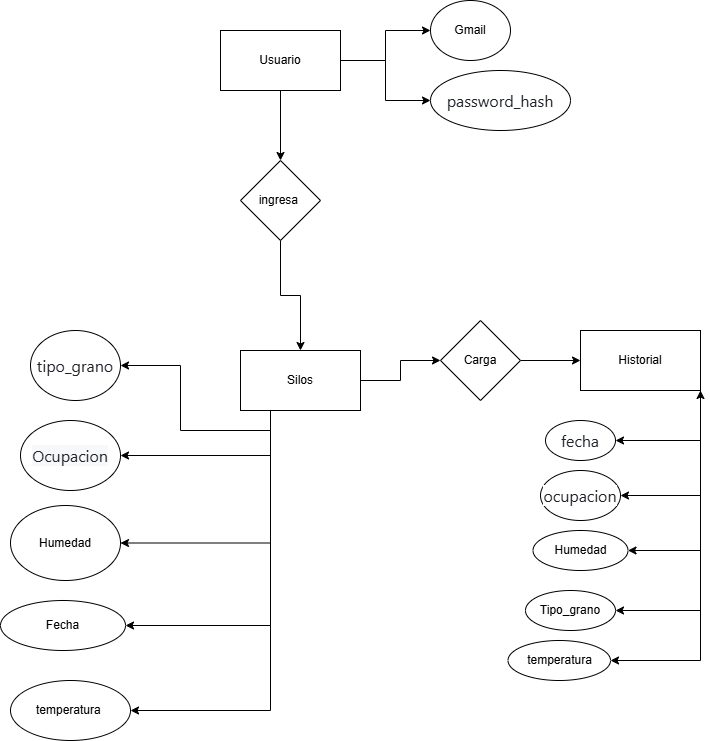

The diagram above was exported from draw.io. Its source (the exported page's mxGraphModel, read from the mxfile embedded in the PNG):
<mxGraphModel dx="1426" dy="795" grid="1" gridSize="10" guides="1" tooltips="1" connect="1" arrows="1" fold="1" page="1" pageScale="1" pageWidth="850" pageHeight="1100" math="0" shadow="0">
  <root>
    <mxCell id="0" />
    <mxCell id="1" parent="0" />
    <mxCell id="P-6txoWYtNe2KonWWkbS-1" value="" style="edgeStyle=orthogonalEdgeStyle;rounded=0;orthogonalLoop=1;jettySize=auto;html=1;" edge="1" parent="1" source="P-6txoWYtNe2KonWWkbS-4" target="P-6txoWYtNe2KonWWkbS-6">
      <mxGeometry relative="1" as="geometry" />
    </mxCell>
    <mxCell id="P-6txoWYtNe2KonWWkbS-2" value="" style="edgeStyle=orthogonalEdgeStyle;rounded=0;orthogonalLoop=1;jettySize=auto;html=1;entryX=0;entryY=0.5;entryDx=0;entryDy=0;" edge="1" parent="1" source="P-6txoWYtNe2KonWWkbS-4" target="P-6txoWYtNe2KonWWkbS-21">
      <mxGeometry relative="1" as="geometry">
        <mxPoint x="520" y="20" as="targetPoint" />
      </mxGeometry>
    </mxCell>
    <mxCell id="P-6txoWYtNe2KonWWkbS-3" style="edgeStyle=orthogonalEdgeStyle;rounded=0;orthogonalLoop=1;jettySize=auto;html=1;entryX=0;entryY=0.5;entryDx=0;entryDy=0;" edge="1" parent="1" source="P-6txoWYtNe2KonWWkbS-4" target="P-6txoWYtNe2KonWWkbS-22">
      <mxGeometry relative="1" as="geometry" />
    </mxCell>
    <mxCell id="P-6txoWYtNe2KonWWkbS-4" value="Usuario" style="rounded=0;whiteSpace=wrap;html=1;" vertex="1" parent="1">
      <mxGeometry x="330" y="30" width="120" height="60" as="geometry" />
    </mxCell>
    <mxCell id="P-6txoWYtNe2KonWWkbS-5" value="" style="edgeStyle=orthogonalEdgeStyle;rounded=0;orthogonalLoop=1;jettySize=auto;html=1;" edge="1" parent="1" source="P-6txoWYtNe2KonWWkbS-6" target="P-6txoWYtNe2KonWWkbS-13">
      <mxGeometry relative="1" as="geometry" />
    </mxCell>
    <mxCell id="P-6txoWYtNe2KonWWkbS-6" value="ingresa&amp;nbsp;" style="rhombus;whiteSpace=wrap;html=1;rounded=0;" vertex="1" parent="1">
      <mxGeometry x="350" y="160" width="80" height="80" as="geometry" />
    </mxCell>
    <mxCell id="P-6txoWYtNe2KonWWkbS-7" value="" style="edgeStyle=orthogonalEdgeStyle;rounded=0;orthogonalLoop=1;jettySize=auto;html=1;" edge="1" parent="1" source="P-6txoWYtNe2KonWWkbS-13" target="P-6txoWYtNe2KonWWkbS-15">
      <mxGeometry relative="1" as="geometry" />
    </mxCell>
    <mxCell id="P-6txoWYtNe2KonWWkbS-8" style="edgeStyle=orthogonalEdgeStyle;rounded=0;orthogonalLoop=1;jettySize=auto;html=1;exitX=0.25;exitY=1;exitDx=0;exitDy=0;entryX=1;entryY=0.5;entryDx=0;entryDy=0;" edge="1" parent="1" source="P-6txoWYtNe2KonWWkbS-13" target="P-6txoWYtNe2KonWWkbS-28">
      <mxGeometry relative="1" as="geometry" />
    </mxCell>
    <mxCell id="P-6txoWYtNe2KonWWkbS-9" style="edgeStyle=orthogonalEdgeStyle;rounded=0;orthogonalLoop=1;jettySize=auto;html=1;exitX=0.25;exitY=1;exitDx=0;exitDy=0;entryX=1;entryY=0.5;entryDx=0;entryDy=0;" edge="1" parent="1" source="P-6txoWYtNe2KonWWkbS-13" target="P-6txoWYtNe2KonWWkbS-31">
      <mxGeometry relative="1" as="geometry" />
    </mxCell>
    <mxCell id="P-6txoWYtNe2KonWWkbS-10" style="edgeStyle=orthogonalEdgeStyle;rounded=0;orthogonalLoop=1;jettySize=auto;html=1;exitX=0.25;exitY=1;exitDx=0;exitDy=0;entryX=1;entryY=0.5;entryDx=0;entryDy=0;" edge="1" parent="1" source="P-6txoWYtNe2KonWWkbS-13" target="P-6txoWYtNe2KonWWkbS-25">
      <mxGeometry relative="1" as="geometry" />
    </mxCell>
    <mxCell id="P-6txoWYtNe2KonWWkbS-11" style="edgeStyle=orthogonalEdgeStyle;rounded=0;orthogonalLoop=1;jettySize=auto;html=1;exitX=0.25;exitY=1;exitDx=0;exitDy=0;entryX=1;entryY=0.5;entryDx=0;entryDy=0;" edge="1" parent="1" source="P-6txoWYtNe2KonWWkbS-13" target="P-6txoWYtNe2KonWWkbS-24">
      <mxGeometry relative="1" as="geometry" />
    </mxCell>
    <mxCell id="P-6txoWYtNe2KonWWkbS-12" style="edgeStyle=orthogonalEdgeStyle;rounded=0;orthogonalLoop=1;jettySize=auto;html=1;exitX=0.25;exitY=1;exitDx=0;exitDy=0;" edge="1" parent="1" source="P-6txoWYtNe2KonWWkbS-13">
      <mxGeometry relative="1" as="geometry">
        <Array as="points">
          <mxPoint x="380" y="710" />
        </Array>
        <mxPoint x="430" y="780" as="sourcePoint" />
        <mxPoint x="240" y="710" as="targetPoint" />
      </mxGeometry>
    </mxCell>
    <mxCell id="P-6txoWYtNe2KonWWkbS-13" value="Silos" style="whiteSpace=wrap;html=1;rounded=0;" vertex="1" parent="1">
      <mxGeometry x="350" y="350" width="120" height="60" as="geometry" />
    </mxCell>
    <mxCell id="P-6txoWYtNe2KonWWkbS-14" value="" style="edgeStyle=orthogonalEdgeStyle;rounded=0;orthogonalLoop=1;jettySize=auto;html=1;" edge="1" parent="1" source="P-6txoWYtNe2KonWWkbS-15" target="P-6txoWYtNe2KonWWkbS-20">
      <mxGeometry relative="1" as="geometry" />
    </mxCell>
    <mxCell id="P-6txoWYtNe2KonWWkbS-15" value="Carga" style="rhombus;whiteSpace=wrap;html=1;rounded=0;" vertex="1" parent="1">
      <mxGeometry x="550" y="320" width="80" height="80" as="geometry" />
    </mxCell>
    <mxCell id="P-6txoWYtNe2KonWWkbS-16" style="edgeStyle=orthogonalEdgeStyle;rounded=0;orthogonalLoop=1;jettySize=auto;html=1;exitX=1;exitY=1;exitDx=0;exitDy=0;entryX=1;entryY=0.5;entryDx=0;entryDy=0;" edge="1" parent="1" source="P-6txoWYtNe2KonWWkbS-20" target="P-6txoWYtNe2KonWWkbS-29">
      <mxGeometry relative="1" as="geometry">
        <Array as="points">
          <mxPoint x="810" y="550" />
        </Array>
      </mxGeometry>
    </mxCell>
    <mxCell id="P-6txoWYtNe2KonWWkbS-17" style="edgeStyle=orthogonalEdgeStyle;rounded=0;orthogonalLoop=1;jettySize=auto;html=1;exitX=1;exitY=1;exitDx=0;exitDy=0;entryX=1;entryY=0.5;entryDx=0;entryDy=0;" edge="1" parent="1" source="P-6txoWYtNe2KonWWkbS-20" target="P-6txoWYtNe2KonWWkbS-30">
      <mxGeometry relative="1" as="geometry" />
    </mxCell>
    <mxCell id="P-6txoWYtNe2KonWWkbS-18" style="edgeStyle=orthogonalEdgeStyle;rounded=0;orthogonalLoop=1;jettySize=auto;html=1;exitX=1;exitY=1;exitDx=0;exitDy=0;entryX=1;entryY=0.5;entryDx=0;entryDy=0;" edge="1" parent="1" source="P-6txoWYtNe2KonWWkbS-20" target="P-6txoWYtNe2KonWWkbS-27">
      <mxGeometry relative="1" as="geometry" />
    </mxCell>
    <mxCell id="P-6txoWYtNe2KonWWkbS-19" style="edgeStyle=orthogonalEdgeStyle;rounded=0;orthogonalLoop=1;jettySize=auto;html=1;exitX=1;exitY=1;exitDx=0;exitDy=0;entryX=1;entryY=0.5;entryDx=0;entryDy=0;" edge="1" parent="1" source="P-6txoWYtNe2KonWWkbS-20" target="P-6txoWYtNe2KonWWkbS-26">
      <mxGeometry relative="1" as="geometry" />
    </mxCell>
    <mxCell id="P-6txoWYtNe2KonWWkbS-20" value="Historial" style="whiteSpace=wrap;html=1;rounded=0;" vertex="1" parent="1">
      <mxGeometry x="690" y="330" width="120" height="60" as="geometry" />
    </mxCell>
    <mxCell id="P-6txoWYtNe2KonWWkbS-21" value="&lt;span style=&quot;color: rgb(31, 35, 40); font-family: -apple-system, BlinkMacSystemFont, &amp;quot;Segoe UI&amp;quot;, &amp;quot;Noto Sans&amp;quot;, Helvetica, Arial, sans-serif, &amp;quot;Apple Color Emoji&amp;quot;, &amp;quot;Segoe UI Emoji&amp;quot;; font-size: 16px; text-align: start; background-color: rgb(255, 255, 255);&quot;&gt;password_hash&lt;/span&gt;" style="ellipse;whiteSpace=wrap;html=1;" vertex="1" parent="1">
      <mxGeometry x="540" y="70" width="140" height="60" as="geometry" />
    </mxCell>
    <mxCell id="P-6txoWYtNe2KonWWkbS-22" value="Gmail" style="ellipse;whiteSpace=wrap;html=1;" vertex="1" parent="1">
      <mxGeometry x="540" width="80" height="60" as="geometry" />
    </mxCell>
    <mxCell id="P-6txoWYtNe2KonWWkbS-24" value="&lt;span style=&quot;color: rgb(31, 35, 40); font-family: -apple-system, BlinkMacSystemFont, &amp;quot;Segoe UI&amp;quot;, &amp;quot;Noto Sans&amp;quot;, Helvetica, Arial, sans-serif, &amp;quot;Apple Color Emoji&amp;quot;, &amp;quot;Segoe UI Emoji&amp;quot;; font-size: 16px; text-align: start; background-color: rgb(255, 255, 255);&quot;&gt;tipo_grano&lt;/span&gt;" style="ellipse;whiteSpace=wrap;html=1;" vertex="1" parent="1">
      <mxGeometry x="140" y="330" width="90" height="70" as="geometry" />
    </mxCell>
    <mxCell id="P-6txoWYtNe2KonWWkbS-25" value="&lt;span style=&quot;color: rgb(31, 35, 40); font-family: -apple-system, BlinkMacSystemFont, &amp;quot;Segoe UI&amp;quot;, &amp;quot;Noto Sans&amp;quot;, Helvetica, Arial, sans-serif, &amp;quot;Apple Color Emoji&amp;quot;, &amp;quot;Segoe UI Emoji&amp;quot;; font-size: 16px; text-align: start; background-color: rgb(246, 248, 250);&quot;&gt;Ocupacion&lt;/span&gt;" style="ellipse;whiteSpace=wrap;html=1;" vertex="1" parent="1">
      <mxGeometry x="130" y="420" width="100" height="70" as="geometry" />
    </mxCell>
    <mxCell id="P-6txoWYtNe2KonWWkbS-26" value="&lt;span style=&quot;color: rgb(31, 35, 40); font-family: -apple-system, BlinkMacSystemFont, &amp;quot;Segoe UI&amp;quot;, &amp;quot;Noto Sans&amp;quot;, Helvetica, Arial, sans-serif, &amp;quot;Apple Color Emoji&amp;quot;, &amp;quot;Segoe UI Emoji&amp;quot;; font-size: 16px; text-align: start; background-color: rgb(255, 255, 255);&quot;&gt;fecha&lt;/span&gt;" style="ellipse;whiteSpace=wrap;html=1;" vertex="1" parent="1">
      <mxGeometry x="655" y="420" width="70" height="40" as="geometry" />
    </mxCell>
    <mxCell id="P-6txoWYtNe2KonWWkbS-27" value="&lt;span style=&quot;color: rgb(31, 35, 40); font-family: -apple-system, BlinkMacSystemFont, &amp;quot;Segoe UI&amp;quot;, &amp;quot;Noto Sans&amp;quot;, Helvetica, Arial, sans-serif, &amp;quot;Apple Color Emoji&amp;quot;, &amp;quot;Segoe UI Emoji&amp;quot;; font-size: 16px; text-align: start; background-color: rgb(255, 255, 255);&quot;&gt;ocupacion&lt;/span&gt;" style="ellipse;whiteSpace=wrap;html=1;" vertex="1" parent="1">
      <mxGeometry x="650" y="470" width="80" height="50" as="geometry" />
    </mxCell>
    <mxCell id="P-6txoWYtNe2KonWWkbS-28" value="Humedad" style="ellipse;whiteSpace=wrap;html=1;" vertex="1" parent="1">
      <mxGeometry x="120" y="505" width="110" height="75" as="geometry" />
    </mxCell>
    <mxCell id="P-6txoWYtNe2KonWWkbS-29" value="Humedad" style="ellipse;whiteSpace=wrap;html=1;" vertex="1" parent="1">
      <mxGeometry x="642.5" y="530" width="95" height="40" as="geometry" />
    </mxCell>
    <mxCell id="P-6txoWYtNe2KonWWkbS-30" value="Tipo_grano" style="ellipse;whiteSpace=wrap;html=1;" vertex="1" parent="1">
      <mxGeometry x="635" y="590" width="90" height="40" as="geometry" />
    </mxCell>
    <mxCell id="P-6txoWYtNe2KonWWkbS-31" value="Fecha" style="ellipse;whiteSpace=wrap;html=1;" vertex="1" parent="1">
      <mxGeometry x="110" y="600" width="125" height="50" as="geometry" />
    </mxCell>
    <mxCell id="P-6txoWYtNe2KonWWkbS-32" value="temperatura&amp;nbsp;" style="ellipse;whiteSpace=wrap;html=1;" vertex="1" parent="1">
      <mxGeometry x="120" y="680" width="120" height="60" as="geometry" />
    </mxCell>
    <mxCell id="P-6txoWYtNe2KonWWkbS-33" value="temperatura" style="ellipse;whiteSpace=wrap;html=1;" vertex="1" parent="1">
      <mxGeometry x="617.5" y="640" width="102.5" height="40" as="geometry" />
    </mxCell>
    <mxCell id="P-6txoWYtNe2KonWWkbS-34" value="" style="endArrow=classic;startArrow=classic;html=1;rounded=0;exitX=1;exitY=0.5;exitDx=0;exitDy=0;entryX=1;entryY=1;entryDx=0;entryDy=0;" edge="1" parent="1" source="P-6txoWYtNe2KonWWkbS-33" target="P-6txoWYtNe2KonWWkbS-20">
      <mxGeometry width="50" height="50" relative="1" as="geometry">
        <mxPoint x="400" y="440" as="sourcePoint" />
        <mxPoint x="810" y="610" as="targetPoint" />
        <Array as="points">
          <mxPoint x="810" y="660" />
        </Array>
      </mxGeometry>
    </mxCell>
  </root>
</mxGraphModel>